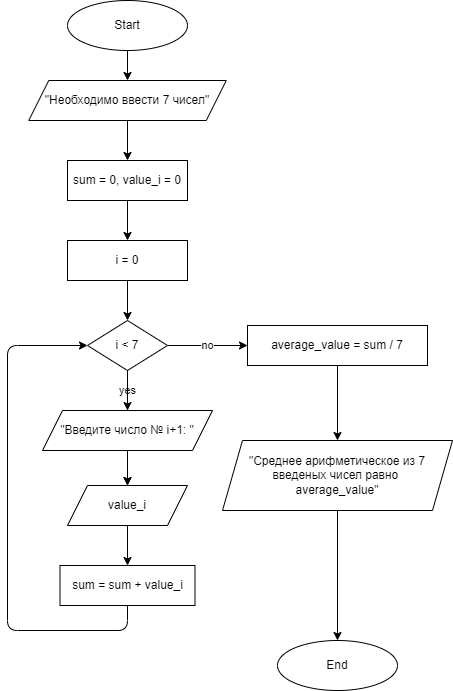

The diagram above was exported from draw.io. Its source (the exported page's mxGraphModel, read from the mxfile embedded in the PNG):
<mxGraphModel dx="729" dy="790" grid="1" gridSize="10" guides="1" tooltips="1" connect="1" arrows="1" fold="1" page="1" pageScale="1" pageWidth="827" pageHeight="1169" math="0" shadow="0">
  <root>
    <mxCell id="0" />
    <mxCell id="1" parent="0" />
    <mxCell id="3" value="" style="edgeStyle=none;html=1;" edge="1" parent="1" source="4" target="6">
      <mxGeometry relative="1" as="geometry" />
    </mxCell>
    <mxCell id="4" value="Start" style="ellipse;whiteSpace=wrap;html=1;" vertex="1" parent="1">
      <mxGeometry x="300" y="40" width="120" height="50" as="geometry" />
    </mxCell>
    <mxCell id="23" value="" style="edgeStyle=none;html=1;" edge="1" parent="1" source="6" target="22">
      <mxGeometry relative="1" as="geometry" />
    </mxCell>
    <mxCell id="6" value="&quot;Необходимо ввести 7 чисел&quot;" style="shape=parallelogram;perimeter=parallelogramPerimeter;whiteSpace=wrap;html=1;fixedSize=1;" vertex="1" parent="1">
      <mxGeometry x="261.25" y="120" width="197.5" height="40" as="geometry" />
    </mxCell>
    <mxCell id="26" value="" style="edgeStyle=none;html=1;" edge="1" parent="1" source="22" target="24">
      <mxGeometry relative="1" as="geometry" />
    </mxCell>
    <mxCell id="22" value="sum = 0, value_i = 0" style="rounded=0;whiteSpace=wrap;html=1;" vertex="1" parent="1">
      <mxGeometry x="300" y="200" width="120" height="40" as="geometry" />
    </mxCell>
    <mxCell id="28" value="" style="edgeStyle=none;html=1;" edge="1" parent="1" source="24" target="27">
      <mxGeometry relative="1" as="geometry" />
    </mxCell>
    <mxCell id="24" value="i = 0" style="rounded=0;whiteSpace=wrap;html=1;" vertex="1" parent="1">
      <mxGeometry x="300" y="280" width="120" height="40" as="geometry" />
    </mxCell>
    <mxCell id="30" value="yes" style="edgeStyle=none;html=1;" edge="1" parent="1" source="27" target="29">
      <mxGeometry relative="1" as="geometry">
        <Array as="points" />
      </mxGeometry>
    </mxCell>
    <mxCell id="36" value="" style="edgeStyle=none;html=1;" edge="1" parent="1" source="27" target="31">
      <mxGeometry relative="1" as="geometry" />
    </mxCell>
    <mxCell id="38" value="no" style="edgeStyle=none;html=1;" edge="1" parent="1" source="27" target="37">
      <mxGeometry relative="1" as="geometry" />
    </mxCell>
    <mxCell id="27" value="i &amp;lt; 7" style="rhombus;whiteSpace=wrap;html=1;" vertex="1" parent="1">
      <mxGeometry x="320" y="360" width="80" height="50" as="geometry" />
    </mxCell>
    <mxCell id="32" value="" style="edgeStyle=none;html=1;" edge="1" parent="1" source="29" target="31">
      <mxGeometry relative="1" as="geometry" />
    </mxCell>
    <mxCell id="29" value="&quot;Введите число № i+1: &quot;" style="shape=parallelogram;perimeter=parallelogramPerimeter;whiteSpace=wrap;html=1;fixedSize=1;" vertex="1" parent="1">
      <mxGeometry x="275" y="450" width="170" height="40" as="geometry" />
    </mxCell>
    <mxCell id="34" value="" style="edgeStyle=none;html=1;" edge="1" parent="1" source="31" target="33">
      <mxGeometry relative="1" as="geometry" />
    </mxCell>
    <mxCell id="31" value="value_i" style="shape=parallelogram;perimeter=parallelogramPerimeter;whiteSpace=wrap;html=1;fixedSize=1;" vertex="1" parent="1">
      <mxGeometry x="300" y="525" width="120" height="40" as="geometry" />
    </mxCell>
    <mxCell id="35" style="edgeStyle=none;html=1;entryX=0;entryY=0.5;entryDx=0;entryDy=0;" edge="1" parent="1" source="33" target="27">
      <mxGeometry relative="1" as="geometry">
        <mxPoint x="210" y="730" as="targetPoint" />
        <Array as="points">
          <mxPoint x="360" y="670" />
          <mxPoint x="240" y="670" />
          <mxPoint x="240" y="385" />
        </Array>
      </mxGeometry>
    </mxCell>
    <mxCell id="33" value="sum = sum + value_i" style="rounded=0;whiteSpace=wrap;html=1;" vertex="1" parent="1">
      <mxGeometry x="292.5" y="605" width="135" height="40" as="geometry" />
    </mxCell>
    <mxCell id="40" value="" style="edgeStyle=none;html=1;" edge="1" parent="1" source="37" target="39">
      <mxGeometry relative="1" as="geometry" />
    </mxCell>
    <mxCell id="37" value="average_value = sum / 7" style="rounded=0;whiteSpace=wrap;html=1;" vertex="1" parent="1">
      <mxGeometry x="480" y="365" width="180" height="40" as="geometry" />
    </mxCell>
    <mxCell id="42" value="" style="edgeStyle=none;html=1;" edge="1" parent="1" source="39" target="41">
      <mxGeometry relative="1" as="geometry" />
    </mxCell>
    <mxCell id="39" value="&quot;Среднее арифметическое из 7 введеных чисел равно &lt;br&gt;average_value&quot;" style="shape=parallelogram;perimeter=parallelogramPerimeter;whiteSpace=wrap;html=1;fixedSize=1;" vertex="1" parent="1">
      <mxGeometry x="455" y="480" width="230" height="70" as="geometry" />
    </mxCell>
    <mxCell id="41" value="End" style="ellipse;whiteSpace=wrap;html=1;" vertex="1" parent="1">
      <mxGeometry x="510" y="680" width="120" height="50" as="geometry" />
    </mxCell>
  </root>
</mxGraphModel>